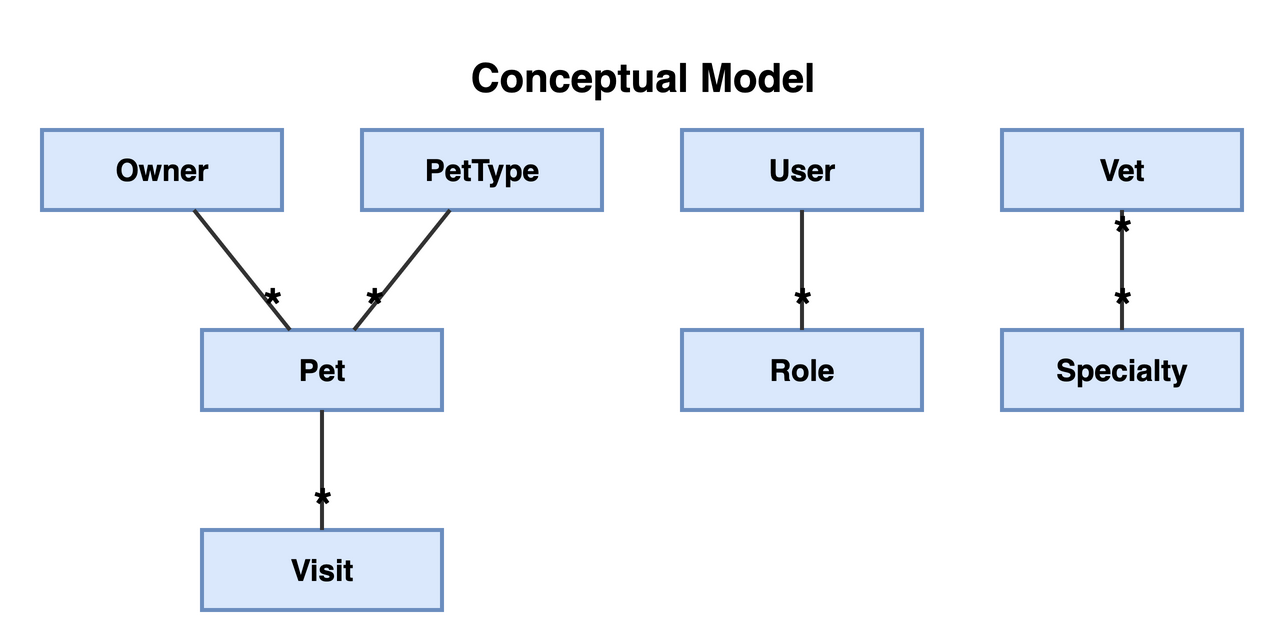

The diagram above was exported from draw.io. Its source (the exported page's mxGraphModel, read from the mxfile embedded in the PNG):
<mxGraphModel dx="800" dy="600" grid="1" gridSize="10" guides="1" tooltips="1" connect="1" arrows="1" fold="1" page="1" pageScale="1" pageWidth="850" pageHeight="1100" math="0" shadow="0">
  <root>
    <mxCell id="0" />
    <mxCell id="1" parent="0" />
    <mxCell id="title" value="Conceptual Model" style="text;html=1;fontSize=20;fontStyle=1;align=center;" vertex="1" parent="1">
      <mxGeometry x="150" y="-45" width="380" height="30" as="geometry" />
    </mxCell>
    <object label="Owner" concept="Owner" id="c-owner">
      <mxCell style="rounded=0;whiteSpace=wrap;html=1;fillColor=#dae8fc;strokeColor=#6c8ebf;fontSize=15;fontStyle=1;strokeWidth=2;" vertex="1" parent="1">
        <mxGeometry x="40" y="0" width="120" height="40" as="geometry" />
      </mxCell>
    </object>
    <object label="PetType" concept="PetType" id="c-pettype">
      <mxCell style="rounded=0;whiteSpace=wrap;html=1;fillColor=#dae8fc;strokeColor=#6c8ebf;fontSize=15;fontStyle=1;strokeWidth=2;" vertex="1" parent="1">
        <mxGeometry x="200" y="0" width="120" height="40" as="geometry" />
      </mxCell>
    </object>
    <object label="User" concept="User" id="c-user">
      <mxCell style="rounded=0;whiteSpace=wrap;html=1;fillColor=#dae8fc;strokeColor=#6c8ebf;fontSize=15;fontStyle=1;strokeWidth=2;" vertex="1" parent="1">
        <mxGeometry x="360" y="0" width="120" height="40" as="geometry" />
      </mxCell>
    </object>
    <object label="Vet" concept="Vet" id="c-vet">
      <mxCell style="rounded=0;whiteSpace=wrap;html=1;fillColor=#dae8fc;strokeColor=#6c8ebf;fontSize=15;fontStyle=1;strokeWidth=2;" vertex="1" parent="1">
        <mxGeometry x="520" y="0" width="120" height="40" as="geometry" />
      </mxCell>
    </object>
    <object label="Pet" concept="Pet" id="c-pet">
      <mxCell style="rounded=0;whiteSpace=wrap;html=1;fillColor=#dae8fc;strokeColor=#6c8ebf;fontSize=15;fontStyle=1;strokeWidth=2;" vertex="1" parent="1">
        <mxGeometry x="120" y="100" width="120" height="40" as="geometry" />
      </mxCell>
    </object>
    <object label="Role" concept="Role" id="c-role">
      <mxCell style="rounded=0;whiteSpace=wrap;html=1;fillColor=#dae8fc;strokeColor=#6c8ebf;fontSize=15;fontStyle=1;strokeWidth=2;" vertex="1" parent="1">
        <mxGeometry x="360" y="100" width="120" height="40" as="geometry" />
      </mxCell>
    </object>
    <object label="Specialty" concept="Specialty" id="c-specialty">
      <mxCell style="rounded=0;whiteSpace=wrap;html=1;fillColor=#dae8fc;strokeColor=#6c8ebf;fontSize=15;fontStyle=1;strokeWidth=2;" vertex="1" parent="1">
        <mxGeometry x="520" y="100" width="120" height="40" as="geometry" />
      </mxCell>
    </object>
    <object label="Visit" concept="Visit" id="c-visit">
      <mxCell style="rounded=0;whiteSpace=wrap;html=1;fillColor=#dae8fc;strokeColor=#6c8ebf;fontSize=15;fontStyle=1;strokeWidth=2;" vertex="1" parent="1">
        <mxGeometry x="120" y="200" width="120" height="40" as="geometry" />
      </mxCell>
    </object>
    <object label="" assoc="Owner-Pet" id="e-owner-pet">
      <mxCell style="endArrow=none;html=1;strokeColor=#333333;fontSize=12;strokeWidth=2;" edge="1" parent="1" source="c-owner" target="c-pet">
        <mxGeometry relative="1" as="geometry" />
      </mxCell>
    </object>
    <mxCell id="e-owner-pet-t" value="*" style="edgeLabel;html=1;align=center;verticalAlign=middle;fontSize=24;fontStyle=1;labelBackgroundColor=none;" vertex="1" connectable="0" parent="e-owner-pet">
      <mxGeometry x="0.6" relative="1" as="geometry">
        <mxPoint as="offset" />
      </mxGeometry>
    </mxCell>
    <object label="" assoc="Pet-PetType" id="e-pettype-pet">
      <mxCell style="endArrow=none;html=1;strokeColor=#333333;fontSize=12;strokeWidth=2;" edge="1" parent="1" source="c-pettype" target="c-pet">
        <mxGeometry relative="1" as="geometry" />
      </mxCell>
    </object>
    <mxCell id="e-pettype-pet-t" value="*" style="edgeLabel;html=1;align=center;verticalAlign=middle;fontSize=24;fontStyle=1;labelBackgroundColor=none;" vertex="1" connectable="0" parent="e-pettype-pet">
      <mxGeometry x="0.6" relative="1" as="geometry">
        <mxPoint as="offset" />
      </mxGeometry>
    </mxCell>
    <object label="" assoc="Pet-Visit" id="e-pet-visit">
      <mxCell style="endArrow=none;html=1;strokeColor=#333333;fontSize=12;strokeWidth=2;" edge="1" parent="1" source="c-pet" target="c-visit">
        <mxGeometry relative="1" as="geometry" />
      </mxCell>
    </object>
    <mxCell id="e-pet-visit-t" value="*" style="edgeLabel;html=1;align=center;verticalAlign=middle;fontSize=24;fontStyle=1;labelBackgroundColor=none;" vertex="1" connectable="0" parent="e-pet-visit">
      <mxGeometry x="0.6" relative="1" as="geometry">
        <mxPoint as="offset" />
      </mxGeometry>
    </mxCell>
    <object label="" assoc="Role-User" id="e-user-role">
      <mxCell style="endArrow=none;html=1;strokeColor=#333333;fontSize=12;strokeWidth=2;" edge="1" parent="1" source="c-user" target="c-role">
        <mxGeometry relative="1" as="geometry" />
      </mxCell>
    </object>
    <mxCell id="e-user-role-t" value="*" style="edgeLabel;html=1;align=center;verticalAlign=middle;fontSize=24;fontStyle=1;labelBackgroundColor=none;" vertex="1" connectable="0" parent="e-user-role">
      <mxGeometry x="0.6" relative="1" as="geometry">
        <mxPoint as="offset" />
      </mxGeometry>
    </mxCell>
    <object label="" assoc="Specialty-Vet" id="e-vet-specialty">
      <mxCell style="endArrow=none;html=1;strokeColor=#333333;fontSize=12;strokeWidth=2;" edge="1" parent="1" source="c-vet" target="c-specialty">
        <mxGeometry relative="1" as="geometry" />
      </mxCell>
    </object>
    <mxCell id="e-vet-specialty-t" value="*" style="edgeLabel;html=1;align=center;verticalAlign=middle;fontSize=24;fontStyle=1;labelBackgroundColor=none;" vertex="1" connectable="0" parent="e-vet-specialty">
      <mxGeometry x="0.6" relative="1" as="geometry">
        <mxPoint as="offset" />
      </mxGeometry>
    </mxCell>
    <mxCell id="e-vet-specialty-s" value="*" style="edgeLabel;html=1;align=center;verticalAlign=middle;fontSize=24;fontStyle=1;labelBackgroundColor=none;" vertex="1" connectable="0" parent="e-vet-specialty">
      <mxGeometry x="-0.6" relative="1" as="geometry">
        <mxPoint as="offset" />
      </mxGeometry>
    </mxCell>
  </root>
</mxGraphModel>